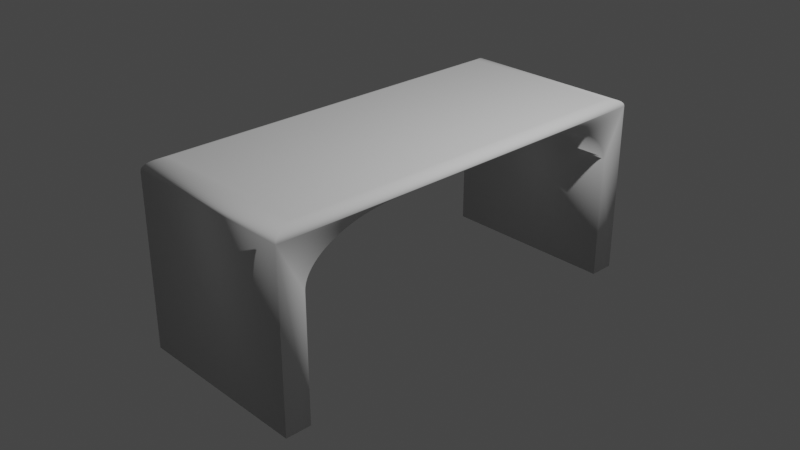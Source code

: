 # Source: Desk.blend  (saved by Blender 3.2.14; exported with 4.5.12 LTS)
import bpy
from mathutils import Matrix  # noqa: F401  (used for matrix-valued properties, if any)

bpy.ops.wm.read_factory_settings(use_empty=True)
scene = bpy.context.scene
scene.name = 'Scene'

# ---- collections
col_collection = bpy.data.collections.new('Collection'); scene.collection.children.link(col_collection)

# ---- world
world_world = bpy.data.worlds.new('World'); scene.world = world_world
world_world.use_nodes = True; world_world.node_tree.nodes.clear()
_N = world_world.node_tree.nodes; _L = world_world.node_tree.links
n0 = _N.new('ShaderNodeOutputWorld'); n0.name = 'World Output'; n0.location = (300, 300)
n1 = _N.new('ShaderNodeBackground'); n1.name = 'Background'; n1.location = (10, 300)
n1.inputs[0].default_value = (0.05088, 0.05088, 0.05088, 1.0)
_L.new(n1.outputs[0], n0.inputs[0])
n0.is_active_output = True
world_world.color = (0.05088, 0.05088, 0.05088)
world_world.use_sun_shadow = False
world_world.sun_shadow_jitter_overblur = 0.0

# ---- cameras
cam_camera = bpy.data.cameras.new('Camera')
cam_camera.clip_end = 100.0
cam_camera.ortho_scale = 7.314

# ---- lights
light_light = bpy.data.lights.new('Light', 'POINT')
light_light.transmission_factor = 0.0
light_light.energy = 1000.0
light_light.shadow_soft_size = 0.1
light_light.shadow_maximum_resolution = 0.006
light_light.use_absolute_resolution = True

# ---- meshes
me_cube_001 = bpy.data.meshes.new('Cube.001')
me_cube_001.from_pydata([(-1.0, -1.0, -1.0), (-1.0, 1.0, -1.0), (1.0, -1.0, -1.0), (1.0, 1.0, -1.0), (-1.0, -0.8786, 0.3571), (-1.0, -0.8782, 0.3784), (-1.0, -0.8771, 0.3996), (-1.0, -0.8726, 0.4419), (-1.0, -0.8752, 0.4208), (-1.0, -0.8692, 0.4629), (-1.0, -0.8651, 0.4837), (-1.0, -0.8547, 0.5246), (-1.0, -0.8602, 0.5043), (-1.0, -0.8414, 0.5645), (-1.0, -0.8253, 0.603), (-1.0, -0.8337, 0.5839), (-1.0, -0.8484, 0.5447), (-1.0, -0.8163, 0.6217), (-1.0, -0.8066, 0.6399), (-1.0, -0.7853, 0.675), (-1.0, -0.7963, 0.6577), (-1.0, -0.7617, 0.708), (-1.0, -0.7357, 0.7387), (-1.0, -0.749, 0.7237), (-1.0, -0.7738, 0.6918), (-1.0, -0.7077, 0.767), (-1.0, -0.6778, 0.7926), (-1.0, -0.693, 0.7801), (-1.0, -0.6461, 0.8154), (-1.0, -0.613, 0.8352), (-1.0, -0.6297, 0.8257), (-1.0, -0.6621, 0.8044), (-1.0, -0.722, 0.7532), (-1.0, -0.5609, 0.8591), (-1.0, -0.5785, 0.8519), (-1.0, -0.5249, 0.8709), (-1.0, -0.4882, 0.8794), (-1.0, -0.5066, 0.8756), (-1.0, -0.543, 0.8654), (-1.0, -0.451, 0.8846), (-1.0, -0.4323, 0.8859), (-1.0, 0.4323, 0.8859), (-1.0, 0.4697, 0.8824), (-1.0, 0.451, 0.8846), (-1.0, -0.4697, 0.8824), (-1.0, 0.5066, 0.8756), (-1.0, 0.543, 0.8654), (-1.0, 0.5249, 0.8709), (-1.0, 0.5785, 0.8519), (-1.0, 0.613, 0.8352), (-1.0, 0.5959, 0.8439), (-1.0, 0.5609, 0.8591), (-1.0, 0.6461, 0.8154), (-1.0, 0.6778, 0.7926), (-1.0, 0.6621, 0.8044), (-1.0, 0.7077, 0.767), (-1.0, 0.7357, 0.7387), (-1.0, 0.722, 0.7532), (-1.0, 0.693, 0.7801), (-1.0, 0.6297, 0.8257), (-1.0, 0.4136, 0.8863), (-1.0, 0.4882, 0.8794), (-1.0, -0.4136, 0.8863), (-1.0, -0.5959, 0.8439), (-1.0, -0.8786, -1.0), (-1.0, 0.7617, 0.708), (-1.0, 0.7738, 0.6918), (-1.0, 0.749, 0.7237), (-1.0, 0.7963, 0.6577), (-1.0, 0.8066, 0.6399), (-1.0, 0.8253, 0.603), (-1.0, 0.8337, 0.5839), (-1.0, 0.8163, 0.6217), (-1.0, 0.7853, 0.675), (-1.0, 0.8484, 0.5447), (-1.0, 0.8547, 0.5246), (-1.0, 0.8651, 0.4837), (-1.0, 0.8692, 0.4629), (-1.0, 0.8602, 0.5043), (-1.0, 0.8752, 0.4208), (-1.0, 0.8771, 0.3996), (-1.0, 0.8786, 0.3571), (-1.0, 0.8786, -1.0), (-1.0, 0.8782, 0.3784), (-1.0, 0.8726, 0.4419), (-1.0, 0.8414, 0.5645), (1.0, -0.722, 0.7532), (1.0, -0.7357, 0.7387), (1.0, -0.693, 0.7801), (1.0, -0.6621, 0.8044), (1.0, -0.6778, 0.7926), (1.0, -0.7077, 0.767), (1.0, -0.6297, 0.8257), (1.0, -0.5959, 0.8439), (1.0, -0.613, 0.8352), (1.0, -0.5609, 0.8591), (1.0, -0.5249, 0.8709), (1.0, -0.543, 0.8654), (1.0, -0.5785, 0.8519), (1.0, -0.6461, 0.8154), (1.0, -0.4882, 0.8794), (1.0, -0.451, 0.8846), (1.0, -0.4697, 0.8824), (1.0, 0.4323, 0.8859), (1.0, -0.4323, 0.8859), (1.0, 0.4697, 0.8824), (1.0, 0.5066, 0.8756), (1.0, 0.4882, 0.8794), (1.0, 0.543, 0.8654), (1.0, 0.5785, 0.8519), (1.0, 0.5609, 0.8591), (1.0, 0.5249, 0.8709), (1.0, 0.4136, 0.8863), (1.0, 0.451, 0.8846), (1.0, -0.4136, 0.8863), (1.0, -0.5066, 0.8756), (1.0, 0.6297, 0.8257), (1.0, 0.613, 0.8352), (1.0, 0.6621, 0.8044), (1.0, 0.693, 0.7801), (1.0, 0.6778, 0.7926), (1.0, 0.6461, 0.8154), (1.0, 0.722, 0.7532), (1.0, 0.749, 0.7237), (1.0, 0.7357, 0.7387), (1.0, 0.7738, 0.6918), (1.0, 0.7963, 0.6577), (1.0, 0.7853, 0.675), (1.0, 0.7617, 0.708), (1.0, 0.7077, 0.767), (1.0, 0.8163, 0.6217), (1.0, 0.8337, 0.5839), (1.0, 0.8253, 0.603), (1.0, 0.8484, 0.5447), (1.0, 0.8602, 0.5043), (1.0, 0.8547, 0.5246), (1.0, 0.8414, 0.5645), (1.0, 0.8692, 0.4629), (1.0, 0.8752, 0.4208), (1.0, 0.8726, 0.4419), (1.0, 0.8782, 0.3784), (1.0, 0.8786, 0.3571), (1.0, 0.8771, 0.3996), (1.0, 0.8651, 0.4837), (1.0, 0.8066, 0.6399), (1.0, 0.5959, 0.8439), (1.0, -0.8786, -1.0), (1.0, -0.8786, 0.3571), (1.0, -0.8752, 0.4208), (1.0, -0.8771, 0.3996), (1.0, -0.8782, 0.3784), (1.0, -0.8651, 0.4837), (1.0, -0.8692, 0.4629), (1.0, -0.8484, 0.5447), (1.0, -0.8547, 0.5246), (1.0, -0.8602, 0.5043), (1.0, -0.8726, 0.4419), (1.0, -0.8337, 0.5839), (1.0, -0.8163, 0.6217), (1.0, -0.8066, 0.6399), (1.0, -0.8253, 0.603), (1.0, -0.7853, 0.675), (1.0, -0.7738, 0.6918), (1.0, -0.749, 0.7237), (1.0, 0.8786, -1.0), (1.0, -0.7617, 0.708), (1.0, -0.7963, 0.6577), (1.0, -0.8414, 0.5645), (-0.8967, -0.8967, 1.0), (-1.0, -1.0, 0.8967), (-0.9101, -0.9101, 0.9991), (-0.9234, -0.9234, 0.9965), (-0.9362, -0.9362, 0.9921), (-0.9483, -0.9483, 0.9862), (-0.9596, -0.9596, 0.9786), (-0.9697, -0.9697, 0.9697), (-0.9786, -0.9786, 0.9596), (-0.9862, -0.9862, 0.9483), (-0.9921, -0.9921, 0.9362), (-0.9965, -0.9965, 0.9234), (-0.9991, -0.9991, 0.9101), (-0.8967, 0.8967, 1.0), (-1.0, 1.0, 0.8967), (-0.9101, 0.9101, 0.9991), (-0.9234, 0.9234, 0.9965), (-0.9362, 0.9362, 0.9921), (-0.9483, 0.9483, 0.9862), (-0.9596, 0.9596, 0.9786), (-0.9697, 0.9697, 0.9697), (-0.9786, 0.9786, 0.9596), (-0.9862, 0.9862, 0.9483), (-0.9921, 0.9921, 0.9362), (-0.9965, 0.9965, 0.9234), (-0.9991, 0.9991, 0.9101), (0.8967, -0.8967, 1.0), (1.0, -1.0, 0.8967), (0.9101, -0.9101, 0.9991), (0.9234, -0.9234, 0.9965), (0.9362, -0.9362, 0.9921), (0.9483, -0.9483, 0.9862), (0.9596, -0.9596, 0.9786), (0.9697, -0.9697, 0.9697), (0.9786, -0.9786, 0.9596), (0.9862, -0.9862, 0.9483), (0.9921, -0.9921, 0.9362), (0.9965, -0.9965, 0.9234), (0.9991, -0.9991, 0.9101), (0.8967, 0.8967, 1.0), (1.0, 1.0, 0.8967), (0.9101, 0.9101, 0.9991), (0.9234, 0.9234, 0.9965), (0.9362, 0.9362, 0.9921), (0.9483, 0.9483, 0.9862), (0.9596, 0.9596, 0.9786), (0.9697, 0.9697, 0.9697), (0.9786, 0.9786, 0.9596), (0.9862, 0.9862, 0.9483), (0.9921, 0.9921, 0.9362), (0.9965, 0.9965, 0.9234), (0.9991, 0.9991, 0.9101)], [], [(207, 181, 168, 194), (164, 3, 208, 195, 2, 146, 147, 150, 149, 148, 156, 152, 151, 155, 154, 153, 167, 157, 160, 158, 159, 166, 161, 162, 165, 163, 87, 86, 91, 88, 90, 89, 99, 92, 94, 93, 98, 95, 97, 96, 115, 100, 102, 101, 104, 114, 112, 103, 113, 105, 107, 106, 111, 108, 110, 109, 145, 117, 116, 121, 118, 120, 119, 129, 122, 124, 123, 128, 125, 127, 126, 144, 130, 132, 131, 136, 133, 135, 134, 143, 137, 139, 138, 142, 140, 141), (0, 169, 182, 1, 82, 81, 83, 80, 79, 84, 77, 76, 78, 75, 74, 85, 71, 70, 72, 69, 68, 73, 66, 65, 67, 56, 57, 55, 58, 53, 54, 52, 59, 49, 50, 48, 51, 46, 47, 45, 61, 42, 43, 41, 60, 62, 40, 39, 44, 36, 37, 35, 38, 33, 34, 63, 29, 30, 28, 31, 26, 27, 25, 32, 22, 23, 21, 24, 19, 20, 18, 17, 14, 15, 13, 16, 11, 12, 10, 9, 7, 8, 6, 5, 4, 64), (2, 0, 64, 146), (82, 1, 3, 164), (1, 182, 208, 3), (60, 112, 114, 62), (164, 141, 81, 82), (41, 103, 112, 60), (43, 113, 103, 41), (42, 105, 113, 43), (61, 107, 105, 42), (45, 106, 107, 61), (47, 111, 106, 45), (46, 108, 111, 47), (51, 110, 108, 46), (48, 109, 110, 51), (50, 145, 109, 48), (49, 117, 145, 50), (59, 116, 117, 49), (52, 121, 116, 59), (54, 118, 121, 52), (53, 120, 118, 54), (58, 119, 120, 53), (55, 129, 119, 58), (57, 122, 129, 55), (57, 56, 124, 122), (56, 67, 123, 124), (67, 65, 128, 123), (65, 66, 125, 128), (66, 73, 127, 125), (73, 68, 126, 127), (68, 69, 144, 126), (69, 72, 130, 144), (72, 70, 132, 130), (70, 71, 131, 132), (71, 85, 136, 131), (85, 74, 133, 136), (74, 75, 135, 133), (75, 78, 134, 135), (78, 76, 143, 134), (76, 77, 137, 143), (77, 84, 139, 137), (84, 79, 138, 139), (79, 80, 142, 138), (80, 83, 140, 142), (83, 81, 141, 140), (62, 114, 104, 40), (40, 104, 101, 39), (39, 101, 102, 44), (44, 102, 100, 36), (36, 100, 115, 37), (37, 115, 96, 35), (35, 96, 97, 38), (38, 97, 95, 33), (33, 95, 98, 34), (34, 98, 93, 63), (63, 93, 94, 29), (29, 94, 92, 30), (30, 92, 99, 28), (28, 99, 89, 31), (31, 89, 90, 26), (26, 90, 88, 27), (27, 88, 91, 25), (25, 91, 86, 32), (32, 86, 87, 22), (163, 23, 22, 87), (23, 163, 165, 21), (21, 165, 162, 24), (24, 162, 161, 19), (19, 161, 166, 20), (20, 166, 159, 18), (18, 159, 158, 17), (17, 158, 160, 14), (14, 160, 157, 15), (15, 157, 167, 13), (13, 167, 153, 16), (16, 153, 154, 11), (11, 154, 155, 12), (12, 155, 151, 10), (10, 151, 152, 9), (9, 152, 156, 7), (7, 156, 148, 8), (8, 148, 149, 6), (6, 149, 150, 5), (5, 150, 147, 4), (4, 147, 146, 64), (168, 181, 183, 170), (170, 183, 184, 171), (171, 184, 185, 172), (172, 185, 186, 173), (173, 186, 187, 174), (174, 187, 188, 175), (175, 188, 189, 176), (176, 189, 190, 177), (177, 190, 191, 178), (178, 191, 192, 179), (179, 192, 193, 180), (180, 193, 182, 169), (169, 195, 206, 180), (180, 206, 205, 179), (179, 205, 204, 178), (178, 204, 203, 177), (177, 203, 202, 176), (176, 202, 201, 175), (175, 201, 200, 174), (174, 200, 199, 173), (173, 199, 198, 172), (172, 198, 197, 171), (171, 197, 196, 170), (170, 196, 194, 168), (195, 208, 219, 206), (206, 219, 218, 205), (205, 218, 217, 204), (204, 217, 216, 203), (203, 216, 215, 202), (202, 215, 214, 201), (201, 214, 213, 200), (200, 213, 212, 199), (199, 212, 211, 198), (198, 211, 210, 197), (197, 210, 209, 196), (196, 209, 207, 194), (181, 207, 209, 183), (183, 209, 210, 184), (184, 210, 211, 185), (185, 211, 212, 186), (186, 212, 213, 187), (187, 213, 214, 188), (188, 214, 215, 189), (189, 215, 216, 190), (190, 216, 217, 191), (191, 217, 218, 192), (192, 218, 219, 193), (193, 219, 208, 182), (2, 195, 169, 0)])
me_cube_001.polygons.foreach_set('use_smooth', [True] * 136)
_uv = me_cube_001.uv_layers.new(name='UVMap')
_uv.uv.foreach_set('vector', [0.6379, 0.5129, 0.8621, 0.5129, 0.8621, 0.7371, 0.6379, 0.7371, 0.375, 0.5152, 0.375, 0.5, 0.6121, 0.5, 0.6121, 0.75, 0.375, 0.75, 0.375, 0.7348, 0.5446, 0.7348, 0.5473, 0.7348, 0.55, 0.7346, 0.5526, 0.7344, 0.5552, 0.7341, 0.5579, 0.7337, 0.5605, 0.7331, 0.563, 0.7325, 0.5656, 0.7318, 0.5681, 0.731, 0.5706, 0.7302, 0.573, 0.7292, 0.5754, 0.7282, 0.5777, 0.727, 0.58, 0.7258, 0.5822, 0.7245, 0.5844, 0.7232, 0.5865, 0.7217, 0.5885, 0.7202, 0.5905, 0.7186, 0.5923, 0.717, 0.5941, 0.7152, 0.5959, 0.7135, 0.5975, 0.7116, 0.5991, 0.7097, 0.6005, 0.7078, 0.6019, 0.7058, 0.6032, 0.7037, 0.6044, 0.7016, 0.6055, 0.6995, 0.6065, 0.6973, 0.6074, 0.6951, 0.6082, 0.6929, 0.6089, 0.6906, 0.6094, 0.6883, 0.6099, 0.686, 0.6103, 0.6837, 0.6106, 0.6814, 0.6107, 0.679, 0.6108, 0.6767, 0.6108, 0.5733, 0.6107, 0.571, 0.6106, 0.5686, 0.6103, 0.5663, 0.6099, 0.564, 0.6094, 0.5617, 0.6089, 0.5594, 0.6082, 0.5571, 0.6074, 0.5549, 0.6065, 0.5527, 0.6055, 0.5505, 0.6044, 0.5484, 0.6032, 0.5463, 0.6019, 0.5442, 0.6005, 0.5422, 0.5991, 0.5403, 0.5975, 0.5384, 0.5959, 0.5365, 0.5941, 0.5348, 0.5923, 0.533, 0.5905, 0.5314, 0.5885, 0.5298, 0.5865, 0.5283, 0.5844, 0.5268, 0.5822, 0.5255, 0.58, 0.5242, 0.5777, 0.523, 0.5754, 0.5218, 0.573, 0.5208, 0.5706, 0.5198, 0.5681, 0.519, 0.5656, 0.5182, 0.563, 0.5175, 0.5605, 0.5169, 0.5579, 0.5163, 0.5552, 0.5159, 0.5526, 0.5156, 0.55, 0.5154, 0.5473, 0.5152, 0.5446, 0.5152, 0.375, 0.0, 0.6121, 0.0, 0.6121, 0.25, 0.375, 0.25, 0.375, 0.2348, 0.5446, 0.2348, 0.5473, 0.2348, 0.55, 0.2346, 0.5526, 0.2344, 0.5552, 0.2341, 0.5579, 0.2337, 0.5605, 0.2331, 0.563, 0.2325, 0.5656, 0.2318, 0.5681, 0.231, 0.5706, 0.2302, 0.573, 0.2292, 0.5754, 0.2282, 0.5777, 0.227, 0.58, 0.2258, 0.5822, 0.2245, 0.5844, 0.2232, 0.5865, 0.2217, 0.5885, 0.2202, 0.5905, 0.2186, 0.5923, 0.217, 0.5941, 0.2152, 0.5959, 0.2135, 0.5975, 0.2116, 0.5991, 0.2097, 0.6005, 0.2078, 0.6019, 0.2058, 0.6032, 0.2037, 0.6044, 0.2016, 0.6055, 0.1995, 0.6065, 0.1973, 0.6074, 0.1951, 0.6082, 0.1929, 0.6089, 0.1906, 0.6094, 0.1883, 0.6099, 0.186, 0.6103, 0.1837, 0.6106, 0.1814, 0.6107, 0.179, 0.6108, 0.1767, 0.6108, 0.0733, 0.6107, 0.07096, 0.6106, 0.06862, 0.6103, 0.06629, 0.6099, 0.06397, 0.6094, 0.06167, 0.6089, 0.05939, 0.6082, 0.05713, 0.6074, 0.05489, 0.6065, 0.05269, 0.6055, 0.05052, 0.6044, 0.04838, 0.6032, 0.04629, 0.6019, 0.04424, 0.6005, 0.04223, 0.5991, 0.04028, 0.5975, 0.03838, 0.5959, 0.03654, 0.5941, 0.03476, 0.5923, 0.03303, 0.5905, 0.03138, 0.5885, 0.02979, 0.5865, 0.02828, 0.5844, 0.02683, 0.5822, 0.02546, 0.58, 0.02417, 0.5777, 0.02296, 0.5754, 0.02183, 0.573, 0.02079, 0.5706, 0.01983, 0.5681, 0.01895, 0.5656, 0.01817, 0.563, 0.01747, 0.5605, 0.01686, 0.5579, 0.01635, 0.5552, 0.01593, 0.5526, 0.0156, 0.55, 0.01536, 0.5473, 0.01522, 0.5446, 0.01517, 0.375, 0.01517, 0.375, 0.75, 0.125, 0.75, 0.125, 0.7348, 0.375, 0.7348, 0.125, 0.5152, 0.125, 0.5, 0.375, 0.5, 0.375, 0.5152, 0.375, 0.25, 0.6121, 0.25, 0.6121, 0.5, 0.375, 0.5, 0.7958, 0.5662, 0.7042, 0.5662, 0.7042, 0.6838, 0.7958, 0.6838, 0.3892, 0.4208, 0.5588, 0.4208, 0.5588, 0.3292, 0.3892, 0.3292, 0.7958, 0.5635, 0.7042, 0.5635, 0.7042, 0.5662, 0.7958, 0.5662, 0.7958, 0.5608, 0.7042, 0.5608, 0.7042, 0.5635, 0.7958, 0.5635, 0.7958, 0.5582, 0.7042, 0.5582, 0.7042, 0.5608, 0.7958, 0.5608, 0.7958, 0.5555, 0.7042, 0.5555, 0.7042, 0.5582, 0.7958, 0.5582, 0.7958, 0.5529, 0.7042, 0.5529, 0.7042, 0.5555, 0.7958, 0.5555, 0.7958, 0.5503, 0.7042, 0.5503, 0.7042, 0.5529, 0.7958, 0.5529, 0.7958, 0.5477, 0.7042, 0.5477, 0.7042, 0.5503, 0.7958, 0.5503, 0.7958, 0.5452, 0.7042, 0.5452, 0.7042, 0.5477, 0.7958, 0.5477, 0.7958, 0.5427, 0.7042, 0.5427, 0.7042, 0.5452, 0.7958, 0.5452, 0.7958, 0.5402, 0.7042, 0.5402, 0.7042, 0.5427, 0.7958, 0.5427, 0.7958, 0.5378, 0.7042, 0.5378, 0.7042, 0.5402, 0.7958, 0.5402, 0.7958, 0.5354, 0.7042, 0.5354, 0.7042, 0.5378, 0.7958, 0.5378, 0.7958, 0.5331, 0.7042, 0.5331, 0.7042, 0.5354, 0.7958, 0.5354, 0.7958, 0.5308, 0.7042, 0.5308, 0.7042, 0.5331, 0.7958, 0.5331, 0.7958, 0.5286, 0.7042, 0.5286, 0.7042, 0.5308, 0.7958, 0.5308, 0.7958, 0.5264, 0.7042, 0.5264, 0.7042, 0.5286, 0.7958, 0.5286, 0.7958, 0.5243, 0.7042, 0.5243, 0.7042, 0.5264, 0.7958, 0.5264, 0.7958, 0.5223, 0.7042, 0.5223, 0.7042, 0.5243, 0.7958, 0.5243, 0.7958, 0.5223, 0.7958, 0.5, 0.7042, 0.5, 0.7042, 0.5223, 0.625, 0.3292, 0.6047, 0.3292, 0.6047, 0.4208, 0.625, 0.4208, 0.6047, 0.3292, 0.6027, 0.3292, 0.6027, 0.4208, 0.6047, 0.4208, 0.6027, 0.3292, 0.6007, 0.3292, 0.6007, 0.4208, 0.6027, 0.4208, 0.6007, 0.3292, 0.5986, 0.3292, 0.5986, 0.4208, 0.6007, 0.4208, 0.5986, 0.3292, 0.5964, 0.3292, 0.5964, 0.4208, 0.5986, 0.4208, 0.5964, 0.3292, 0.5942, 0.3292, 0.5942, 0.4208, 0.5964, 0.4208, 0.5942, 0.3292, 0.5919, 0.3292, 0.5919, 0.4208, 0.5942, 0.4208, 0.5919, 0.3292, 0.5896, 0.3292, 0.5896, 0.4208, 0.5919, 0.4208, 0.5896, 0.3292, 0.5872, 0.3292, 0.5872, 0.4208, 0.5896, 0.4208, 0.5872, 0.3292, 0.5848, 0.3292, 0.5848, 0.4208, 0.5872, 0.4208, 0.5848, 0.3292, 0.5823, 0.3292, 0.5823, 0.4208, 0.5848, 0.4208, 0.5823, 0.3292, 0.5798, 0.3292, 0.5798, 0.4208, 0.5823, 0.4208, 0.5798, 0.3292, 0.5773, 0.3292, 0.5773, 0.4208, 0.5798, 0.4208, 0.5773, 0.3292, 0.5747, 0.3292, 0.5747, 0.4208, 0.5773, 0.4208, 0.5747, 0.3292, 0.5721, 0.3292, 0.5721, 0.4208, 0.5747, 0.4208, 0.5721, 0.3292, 0.5695, 0.3292, 0.5695, 0.4208, 0.5721, 0.4208, 0.5695, 0.3292, 0.5668, 0.3292, 0.5668, 0.4208, 0.5695, 0.4208, 0.5668, 0.3292, 0.5642, 0.3292, 0.5642, 0.4208, 0.5668, 0.4208, 0.5642, 0.3292, 0.5615, 0.3292, 0.5615, 0.4208, 0.5642, 0.4208, 0.5615, 0.3292, 0.5588, 0.3292, 0.5588, 0.4208, 0.5615, 0.4208, 0.7958, 0.6838, 0.7042, 0.6838, 0.7042, 0.6865, 0.7958, 0.6865, 0.7958, 0.6865, 0.7042, 0.6865, 0.7042, 0.6892, 0.7958, 0.6892, 0.7958, 0.6892, 0.7042, 0.6892, 0.7042, 0.6918, 0.7958, 0.6918, 0.7958, 0.6918, 0.7042, 0.6918, 0.7042, 0.6945, 0.7958, 0.6945, 0.7958, 0.6945, 0.7042, 0.6945, 0.7042, 0.6971, 0.7958, 0.6971, 0.7958, 0.6971, 0.7042, 0.6971, 0.7042, 0.6997, 0.7958, 0.6997, 0.7958, 0.6997, 0.7042, 0.6997, 0.7042, 0.7023, 0.7958, 0.7023, 0.7958, 0.7023, 0.7042, 0.7023, 0.7042, 0.7048, 0.7958, 0.7048, 0.7958, 0.7048, 0.7042, 0.7048, 0.7042, 0.7073, 0.7958, 0.7073, 0.7958, 0.7073, 0.7042, 0.7073, 0.7042, 0.7098, 0.7958, 0.7098, 0.7958, 0.7098, 0.7042, 0.7098, 0.7042, 0.7122, 0.7958, 0.7122, 0.7958, 0.7122, 0.7042, 0.7122, 0.7042, 0.7146, 0.7958, 0.7146, 0.7958, 0.7146, 0.7042, 0.7146, 0.7042, 0.7169, 0.7958, 0.7169, 0.7958, 0.7169, 0.7042, 0.7169, 0.7042, 0.7192, 0.7958, 0.7192, 0.7958, 0.7192, 0.7042, 0.7192, 0.7042, 0.7214, 0.7958, 0.7214, 0.7958, 0.7214, 0.7042, 0.7214, 0.7042, 0.7236, 0.7958, 0.7236, 0.7958, 0.7236, 0.7042, 0.7236, 0.7042, 0.7257, 0.7958, 0.7257, 0.7958, 0.7257, 0.7042, 0.7257, 0.7042, 0.7277, 0.7958, 0.7277, 0.7958, 0.7277, 0.7042, 0.7277, 0.7042, 0.75, 0.7958, 0.75, 0.6047, 0.8292, 0.6047, 0.9208, 0.625, 0.9208, 0.625, 0.8292, 0.6047, 0.9208, 0.6047, 0.8292, 0.6027, 0.8292, 0.6027, 0.9208, 0.6027, 0.9208, 0.6027, 0.8292, 0.6007, 0.8292, 0.6007, 0.9208, 0.6007, 0.9208, 0.6007, 0.8292, 0.5986, 0.8292, 0.5986, 0.9208, 0.5986, 0.9208, 0.5986, 0.8292, 0.5964, 0.8292, 0.5964, 0.9208, 0.5964, 0.9208, 0.5964, 0.8292, 0.5942, 0.8292, 0.5942, 0.9208, 0.5942, 0.9208, 0.5942, 0.8292, 0.5919, 0.8292, 0.5919, 0.9208, 0.5919, 0.9208, 0.5919, 0.8292, 0.5896, 0.8292, 0.5896, 0.9208, 0.5896, 0.9208, 0.5896, 0.8292, 0.5872, 0.8292, 0.5872, 0.9208, 0.5872, 0.9208, 0.5872, 0.8292, 0.5848, 0.8292, 0.5848, 0.9208, 0.5848, 0.9208, 0.5848, 0.8292, 0.5823, 0.8292, 0.5823, 0.9208, 0.5823, 0.9208, 0.5823, 0.8292, 0.5798, 0.8292, 0.5798, 0.9208, 0.5798, 0.9208, 0.5798, 0.8292, 0.5773, 0.8292, 0.5773, 0.9208, 0.5773, 0.9208, 0.5773, 0.8292, 0.5747, 0.8292, 0.5747, 0.9208, 0.5747, 0.9208, 0.5747, 0.8292, 0.5721, 0.8292, 0.5721, 0.9208, 0.5721, 0.9208, 0.5721, 0.8292, 0.5695, 0.8292, 0.5695, 0.9208, 0.5695, 0.9208, 0.5695, 0.8292, 0.5668, 0.8292, 0.5668, 0.9208, 0.5668, 0.9208, 0.5668, 0.8292, 0.5642, 0.8292, 0.5642, 0.9208, 0.5642, 0.9208, 0.5642, 0.8292, 0.5615, 0.8292, 0.5615, 0.9208, 0.5615, 0.9208, 0.5615, 0.8292, 0.5588, 0.8292, 0.5588, 0.9208, 0.5588, 0.9208, 0.5588, 0.8292, 0.3892, 0.8292, 0.3892, 0.9208, 0.8621, 0.7371, 0.8621, 0.5129, 0.8638, 0.5112, 0.8638, 0.7388, 0.8638, 0.7388, 0.8638, 0.5112, 0.8654, 0.5096, 0.8654, 0.7404, 0.8654, 0.7404, 0.8654, 0.5096, 0.867, 0.508, 0.867, 0.742, 0.867, 0.742, 0.867, 0.508, 0.8685, 0.5065, 0.8685, 0.7435, 0.8685, 0.7435, 0.8685, 0.5065, 0.8699, 0.5051, 0.8699, 0.7449, 0.8699, 0.7449, 0.8699, 0.5051, 0.875, 0.5038, 0.875, 0.7462, 0.625, 0.003783, 0.625, 0.2462, 0.6199, 0.2473, 0.6199, 0.002669, 0.6199, 0.002669, 0.6199, 0.2473, 0.6185, 0.2483, 0.6185, 0.001731, 0.6185, 0.001731, 0.6185, 0.2483, 0.617, 0.249, 0.617, 0.0009833, 0.617, 0.0009833, 0.617, 0.249, 0.6154, 0.2496, 0.6154, 0.0004402, 0.6154, 0.0004402, 0.6154, 0.2496, 0.6138, 0.2499, 0.6138, 0.0001105, 0.6138, 0.0001105, 0.6138, 0.2499, 0.6121, 0.25, 0.6121, 0.0, 0.6121, 1.0, 0.6121, 0.75, 0.6138, 0.7501, 0.6138, 0.9999, 0.6138, 0.9999, 0.6138, 0.7501, 0.6154, 0.7504, 0.6154, 0.9996, 0.6154, 0.9996, 0.6154, 0.7504, 0.617, 0.751, 0.617, 0.999, 0.617, 0.999, 0.617, 0.751, 0.6185, 0.7517, 0.6185, 0.9983, 0.6185, 0.9983, 0.6185, 0.7517, 0.6199, 0.7527, 0.6199, 0.9973, 0.6199, 0.9973, 0.6199, 0.7527, 0.625, 0.7538, 0.625, 0.9962, 0.8712, 0.75, 0.6288, 0.75, 0.6301, 0.7449, 0.8699, 0.7449, 0.8699, 0.7449, 0.6301, 0.7449, 0.6315, 0.7435, 0.8685, 0.7435, 0.8685, 0.7435, 0.6315, 0.7435, 0.633, 0.742, 0.867, 0.742, 0.867, 0.742, 0.633, 0.742, 0.6346, 0.7404, 0.8654, 0.7404, 0.8654, 0.7404, 0.6346, 0.7404, 0.6362, 0.7388, 0.8638, 0.7388, 0.8638, 0.7388, 0.6362, 0.7388, 0.6379, 0.7371, 0.8621, 0.7371, 0.6121, 0.75, 0.6121, 0.5, 0.6138, 0.5001, 0.6138, 0.7499, 0.6138, 0.7499, 0.6138, 0.5001, 0.6154, 0.5004, 0.6154, 0.7496, 0.6154, 0.7496, 0.6154, 0.5004, 0.617, 0.501, 0.617, 0.749, 0.617, 0.749, 0.617, 0.501, 0.6185, 0.5017, 0.6185, 0.7483, 0.6185, 0.7483, 0.6185, 0.5017, 0.6199, 0.5027, 0.6199, 0.7473, 0.6199, 0.7473, 0.6199, 0.5027, 0.625, 0.5038, 0.625, 0.7462, 0.625, 0.7462, 0.625, 0.5038, 0.6301, 0.5051, 0.6301, 0.7449, 0.6301, 0.7449, 0.6301, 0.5051, 0.6315, 0.5065, 0.6315, 0.7435, 0.6315, 0.7435, 0.6315, 0.5065, 0.633, 0.508, 0.633, 0.742, 0.633, 0.742, 0.633, 0.508, 0.6346, 0.5096, 0.6346, 0.7404, 0.6346, 0.7404, 0.6346, 0.5096, 0.6362, 0.5112, 0.6362, 0.7388, 0.6362, 0.7388, 0.6362, 0.5112, 0.6379, 0.5129, 0.6379, 0.7371, 0.8621, 0.5129, 0.6379, 0.5129, 0.6362, 0.5112, 0.8638, 0.5112, 0.8638, 0.5112, 0.6362, 0.5112, 0.6346, 0.5096, 0.8654, 0.5096, 0.8654, 0.5096, 0.6346, 0.5096, 0.633, 0.508, 0.867, 0.508, 0.867, 0.508, 0.633, 0.508, 0.6315, 0.5065, 0.8685, 0.5065, 0.8685, 0.5065, 0.6315, 0.5065, 0.6301, 0.5051, 0.8699, 0.5051, 0.8699, 0.5051, 0.6301, 0.5051, 0.6288, 0.5, 0.8712, 0.5, 0.625, 0.2538, 0.625, 0.4962, 0.6199, 0.4973, 0.6199, 0.2527, 0.6199, 0.2527, 0.6199, 0.4973, 0.6185, 0.4983, 0.6185, 0.2517, 0.6185, 0.2517, 0.6185, 0.4983, 0.617, 0.499, 0.617, 0.251, 0.617, 0.251, 0.617, 0.499, 0.6154, 0.4996, 0.6154, 0.2504, 0.6154, 0.2504, 0.6154, 0.4996, 0.6138, 0.4999, 0.6138, 0.2501, 0.6138, 0.2501, 0.6138, 0.4999, 0.6121, 0.5, 0.6121, 0.25, 0.375, 0.75, 0.6121, 0.75, 0.6121, 1.0, 0.375, 1.0])
me_cube_001.materials.append(None)
me_cube_001.update()

# ---- objects
ob_light = bpy.data.objects.new('Light', light_light)
ob_camera = bpy.data.objects.new('Camera', cam_camera)
ob_cube = bpy.data.objects.new('Cube', me_cube_001)

# ---- transforms, parenting, visibility, modifiers, constraints
ob_light.location = (4.076, 1.005, 5.904)
ob_light.rotation_euler = (0.6503, 0.05522, 1.866)
ob_light.lock_rotations_4d = False
ob_light.empty_display_type = 'ARROWS'
ob_light.color = (0.0, 0.0, 0.0, 0.0)
ob_light.lineart.crease_threshold = 0.0
ob_camera.location = (7.359, -6.926, 4.958)
ob_camera.rotation_euler = (1.109, 0.0, 0.8149)
ob_camera.lock_rotations_4d = False
ob_camera.empty_display_type = 'ARROWS'
ob_camera.color = (0.0, 0.0, 0.0, 0.0)
ob_camera.display_type = 'WIRE'
ob_camera.lineart.crease_threshold = 0.0
ob_cube.location = (0.0, 0.0, 0.0)
ob_cube.scale = (1.0, 2.289, 1.0)

# ---- collection membership
col_collection.objects.link(ob_light)
col_collection.objects.link(ob_camera)
col_collection.objects.link(ob_cube)

# ---- scene / render settings (as saved in the file)
scene.camera = ob_camera
scene.frame_start = 1; scene.frame_end = 250; scene.frame_set(1)
scene.render.engine = 'BLENDER_EEVEE_NEXT'
scene.cycles.sampling_pattern = 'TABULATED_SOBOL'
scene.cycles.use_light_tree = False
scene.view_settings.view_transform = 'Filmic'
bpy.context.view_layer.update()

